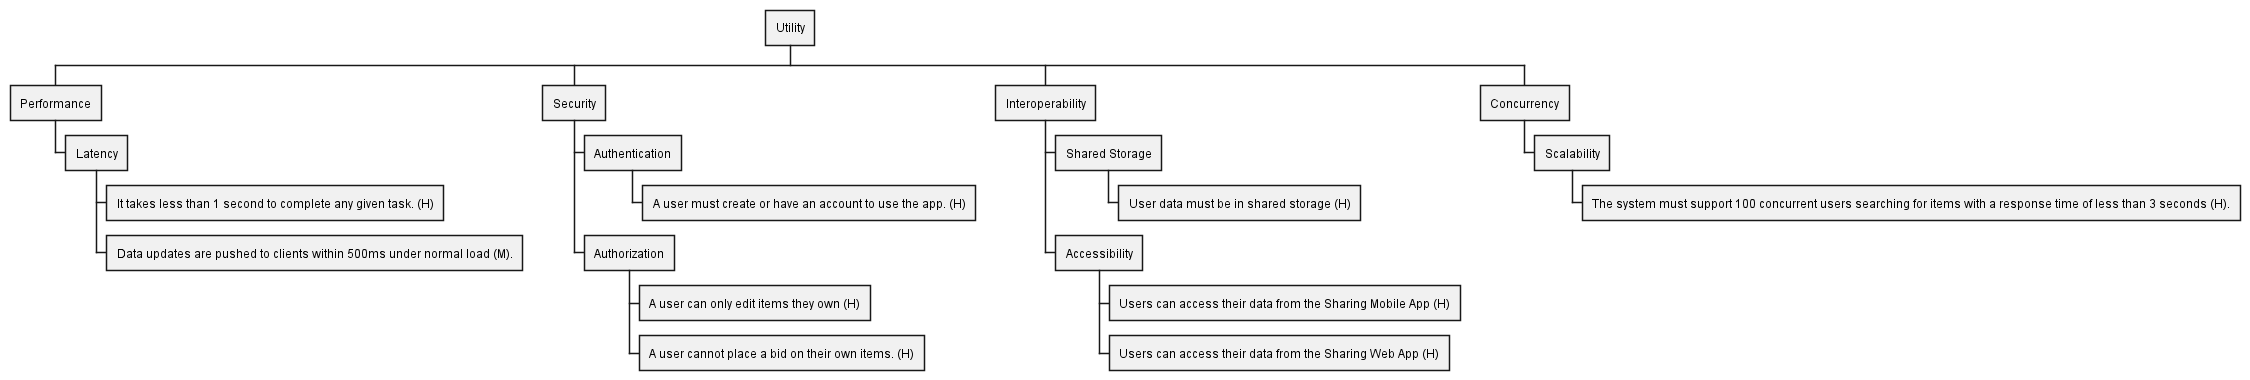

The diagram above was rendered by PlantUML. Its source (embedded in the PNG):
@startwbs
+ Utility
++ Performance
+++ Latency
++++ It takes less than 1 second to complete any given task. (H)
++++ Data updates are pushed to clients within 500ms under normal load (M).
++ Security
+++ Authentication
++++ A user must create or have an account to use the app. (H)
+++ Authorization
++++ A user can only edit items they own (H)
++++ A user cannot place a bid on their own items. (H)
++ Interoperability
+++ Shared Storage
++++ User data must be in shared storage (H)
+++ Accessibility
++++ Users can access their data from the Sharing Mobile App (H)
++++ Users can access their data from the Sharing Web App (H)
++ Concurrency
+++ Scalability
++++ The system must support 100 concurrent users searching for items with a response time of less than 3 seconds (H).
@endwbs